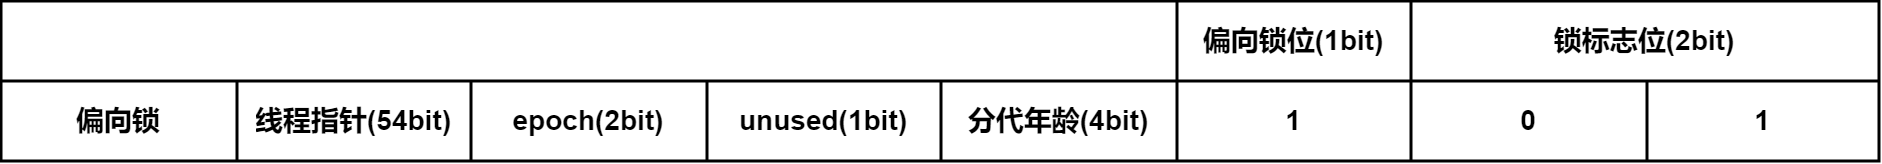

The diagram above was exported from draw.io. Its source (the exported page's mxGraphModel, read from the mxfile embedded in the PNG):
<mxGraphModel dx="2375" dy="902" grid="1" gridSize="10" guides="1" tooltips="1" connect="1" arrows="1" fold="1" page="1" pageScale="1" pageWidth="827" pageHeight="1169" background="#ffffff" math="0" shadow="0">
  <root>
    <mxCell id="0" />
    <mxCell id="1" parent="0" />
    <mxCell id="vQhfQEPBKQiwLRagai6M-1" value="" style="shape=table;startSize=0;container=1;collapsible=0;childLayout=tableLayout;fontSize=14;fontStyle=1;strokeWidth=1.5;" parent="1" vertex="1">
      <mxGeometry x="-330" y="465" width="939" height="80" as="geometry" />
    </mxCell>
    <mxCell id="vQhfQEPBKQiwLRagai6M-2" value="" style="shape=tableRow;horizontal=0;startSize=0;swimlaneHead=0;swimlaneBody=0;strokeColor=inherit;top=0;left=0;bottom=0;right=0;collapsible=0;dropTarget=0;fillColor=none;points=[[0,0.5],[1,0.5]];portConstraint=eastwest;fontSize=14;fontStyle=1;strokeWidth=1.5;" parent="vQhfQEPBKQiwLRagai6M-1" vertex="1">
      <mxGeometry width="939" height="40" as="geometry" />
    </mxCell>
    <mxCell id="vQhfQEPBKQiwLRagai6M-3" value="" style="shape=partialRectangle;html=1;whiteSpace=wrap;connectable=0;strokeColor=inherit;overflow=hidden;fillColor=none;top=0;left=0;bottom=0;right=0;pointerEvents=1;fontSize=14;fontStyle=1;rowspan=1;colspan=5;strokeWidth=1.5;" parent="vQhfQEPBKQiwLRagai6M-2" vertex="1">
      <mxGeometry width="588" height="40" as="geometry">
        <mxRectangle width="118" height="40" as="alternateBounds" />
      </mxGeometry>
    </mxCell>
    <mxCell id="vQhfQEPBKQiwLRagai6M-20" value="偏向锁位(1bit)" style="shape=partialRectangle;html=1;whiteSpace=wrap;connectable=0;strokeColor=inherit;overflow=hidden;fillColor=none;top=0;left=0;bottom=0;right=0;pointerEvents=1;fontSize=14;fontStyle=1;strokeWidth=1.5;" parent="vQhfQEPBKQiwLRagai6M-2" vertex="1">
      <mxGeometry x="588" width="117" height="40" as="geometry">
        <mxRectangle width="117" height="40" as="alternateBounds" />
      </mxGeometry>
    </mxCell>
    <mxCell id="vQhfQEPBKQiwLRagai6M-17" value="锁标志位(2bit)" style="shape=partialRectangle;html=1;whiteSpace=wrap;connectable=0;strokeColor=inherit;overflow=hidden;fillColor=none;top=0;left=0;bottom=0;right=0;pointerEvents=1;fontSize=14;fontStyle=1;rowspan=1;colspan=2;strokeWidth=1.5;" parent="vQhfQEPBKQiwLRagai6M-2" vertex="1">
      <mxGeometry x="705" width="234" height="40" as="geometry">
        <mxRectangle width="118" height="40" as="alternateBounds" />
      </mxGeometry>
    </mxCell>
    <mxCell id="vQhfQEPBKQiwLRagai6M-10" value="" style="shape=tableRow;horizontal=0;startSize=0;swimlaneHead=0;swimlaneBody=0;strokeColor=inherit;top=0;left=0;bottom=0;right=0;collapsible=0;dropTarget=0;fillColor=none;points=[[0,0.5],[1,0.5]];portConstraint=eastwest;fontSize=14;fontStyle=1;strokeWidth=1.5;" parent="vQhfQEPBKQiwLRagai6M-1" vertex="1">
      <mxGeometry y="40" width="939" height="40" as="geometry" />
    </mxCell>
    <mxCell id="vQhfQEPBKQiwLRagai6M-11" value="偏向锁" style="shape=partialRectangle;html=1;whiteSpace=wrap;connectable=0;strokeColor=inherit;overflow=hidden;fillColor=none;top=0;left=0;bottom=0;right=0;pointerEvents=1;fontSize=14;fontStyle=1;strokeWidth=1.5;" parent="vQhfQEPBKQiwLRagai6M-10" vertex="1">
      <mxGeometry width="118" height="40" as="geometry">
        <mxRectangle width="118" height="40" as="alternateBounds" />
      </mxGeometry>
    </mxCell>
    <mxCell id="vQhfQEPBKQiwLRagai6M-12" value="线程指针(54bit)" style="shape=partialRectangle;html=1;whiteSpace=wrap;connectable=0;strokeColor=inherit;overflow=hidden;fillColor=none;top=0;left=0;bottom=0;right=0;pointerEvents=1;fontSize=14;fontStyle=1;strokeWidth=1.5;" parent="vQhfQEPBKQiwLRagai6M-10" vertex="1">
      <mxGeometry x="118" width="117" height="40" as="geometry">
        <mxRectangle width="117" height="40" as="alternateBounds" />
      </mxGeometry>
    </mxCell>
    <mxCell id="vQhfQEPBKQiwLRagai6M-13" value="epoch(2bit)" style="shape=partialRectangle;html=1;whiteSpace=wrap;connectable=0;strokeColor=inherit;overflow=hidden;fillColor=none;top=0;left=0;bottom=0;right=0;pointerEvents=1;fontSize=14;fontStyle=1;strokeWidth=1.5;" parent="vQhfQEPBKQiwLRagai6M-10" vertex="1">
      <mxGeometry x="235" width="118" height="40" as="geometry">
        <mxRectangle width="118" height="40" as="alternateBounds" />
      </mxGeometry>
    </mxCell>
    <mxCell id="vQhfQEPBKQiwLRagai6M-28" value="unused(1bit)" style="shape=partialRectangle;html=1;whiteSpace=wrap;connectable=0;strokeColor=inherit;overflow=hidden;fillColor=none;top=0;left=0;bottom=0;right=0;pointerEvents=1;fontSize=14;fontStyle=1;strokeWidth=1.5;" parent="vQhfQEPBKQiwLRagai6M-10" vertex="1">
      <mxGeometry x="353" width="117" height="40" as="geometry">
        <mxRectangle width="117" height="40" as="alternateBounds" />
      </mxGeometry>
    </mxCell>
    <mxCell id="vQhfQEPBKQiwLRagai6M-25" value="分代年龄(4bit)" style="shape=partialRectangle;html=1;whiteSpace=wrap;connectable=0;strokeColor=inherit;overflow=hidden;fillColor=none;top=0;left=0;bottom=0;right=0;pointerEvents=1;fontSize=14;fontStyle=1;strokeWidth=1.5;" parent="vQhfQEPBKQiwLRagai6M-10" vertex="1">
      <mxGeometry x="470" width="118" height="40" as="geometry">
        <mxRectangle width="118" height="40" as="alternateBounds" />
      </mxGeometry>
    </mxCell>
    <mxCell id="vQhfQEPBKQiwLRagai6M-22" value="1" style="shape=partialRectangle;html=1;whiteSpace=wrap;connectable=0;strokeColor=inherit;overflow=hidden;fillColor=none;top=0;left=0;bottom=0;right=0;pointerEvents=1;fontSize=14;fontStyle=1;strokeWidth=1.5;" parent="vQhfQEPBKQiwLRagai6M-10" vertex="1">
      <mxGeometry x="588" width="117" height="40" as="geometry">
        <mxRectangle width="117" height="40" as="alternateBounds" />
      </mxGeometry>
    </mxCell>
    <mxCell id="vQhfQEPBKQiwLRagai6M-19" value="0" style="shape=partialRectangle;html=1;whiteSpace=wrap;connectable=0;strokeColor=default;overflow=hidden;fillColor=none;top=0;left=0;bottom=0;right=0;pointerEvents=1;fontSize=14;fontStyle=1;shadow=0;strokeWidth=1.5;" parent="vQhfQEPBKQiwLRagai6M-10" vertex="1">
      <mxGeometry x="705" width="118" height="40" as="geometry">
        <mxRectangle width="118" height="40" as="alternateBounds" />
      </mxGeometry>
    </mxCell>
    <mxCell id="vQhfQEPBKQiwLRagai6M-16" value="1" style="shape=partialRectangle;html=1;whiteSpace=wrap;connectable=0;strokeColor=default;overflow=hidden;fillColor=none;top=0;left=0;bottom=0;right=0;pointerEvents=1;fontSize=14;fontStyle=1;shadow=0;strokeWidth=1.5;" parent="vQhfQEPBKQiwLRagai6M-10" vertex="1">
      <mxGeometry x="823" width="116" height="40" as="geometry">
        <mxRectangle width="116" height="40" as="alternateBounds" />
      </mxGeometry>
    </mxCell>
  </root>
</mxGraphModel>